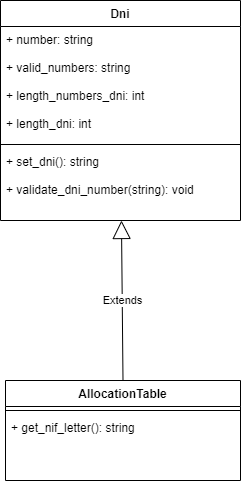

The diagram above was exported from draw.io. Its source (the exported page's mxGraphModel, read from the mxfile embedded in the PNG):
<mxGraphModel dx="1450" dy="536" grid="1" gridSize="10" guides="1" tooltips="1" connect="1" arrows="1" fold="1" page="1" pageScale="1" pageWidth="827" pageHeight="1169" math="0" shadow="0">
  <root>
    <mxCell id="_GwsjGDXH0iEXWiGxSep-0" />
    <mxCell id="_GwsjGDXH0iEXWiGxSep-1" parent="_GwsjGDXH0iEXWiGxSep-0" />
    <mxCell id="_GwsjGDXH0iEXWiGxSep-2" value="Dni" style="swimlane;fontStyle=1;align=center;verticalAlign=top;childLayout=stackLayout;horizontal=1;startSize=26;horizontalStack=0;resizeParent=1;resizeParentMax=0;resizeLast=0;collapsible=1;marginBottom=0;" vertex="1" parent="_GwsjGDXH0iEXWiGxSep-1">
      <mxGeometry x="320" y="40" width="240" height="220" as="geometry" />
    </mxCell>
    <mxCell id="_GwsjGDXH0iEXWiGxSep-3" value="+ number: string&#10;&#10;+ valid_numbers: string&#10;&#10;+ length_numbers_dni: int&#10;&#10;+ length_dni: int&#10;&#10;+ allocation_table: list" style="text;strokeColor=none;fillColor=none;align=left;verticalAlign=top;spacingLeft=4;spacingRight=4;overflow=hidden;rotatable=0;points=[[0,0.5],[1,0.5]];portConstraint=eastwest;" vertex="1" parent="_GwsjGDXH0iEXWiGxSep-2">
      <mxGeometry y="26" width="240" height="114" as="geometry" />
    </mxCell>
    <mxCell id="_GwsjGDXH0iEXWiGxSep-4" value="" style="line;strokeWidth=1;fillColor=none;align=left;verticalAlign=middle;spacingTop=-1;spacingLeft=3;spacingRight=3;rotatable=0;labelPosition=right;points=[];portConstraint=eastwest;" vertex="1" parent="_GwsjGDXH0iEXWiGxSep-2">
      <mxGeometry y="140" width="240" height="8" as="geometry" />
    </mxCell>
    <mxCell id="_GwsjGDXH0iEXWiGxSep-5" value="+ set_dni(): string&#10;&#10;+ validate_dni_number(string): void " style="text;strokeColor=none;fillColor=none;align=left;verticalAlign=top;spacingLeft=4;spacingRight=4;overflow=hidden;rotatable=0;points=[[0,0.5],[1,0.5]];portConstraint=eastwest;" vertex="1" parent="_GwsjGDXH0iEXWiGxSep-2">
      <mxGeometry y="148" width="240" height="72" as="geometry" />
    </mxCell>
    <mxCell id="_GwsjGDXH0iEXWiGxSep-6" value="AllocationTable" style="swimlane;fontStyle=1;align=center;verticalAlign=top;childLayout=stackLayout;horizontal=1;startSize=26;horizontalStack=0;resizeParent=1;resizeParentMax=0;resizeLast=0;collapsible=1;marginBottom=0;" vertex="1" parent="_GwsjGDXH0iEXWiGxSep-1">
      <mxGeometry x="325" y="420" width="235" height="100" as="geometry" />
    </mxCell>
    <mxCell id="_GwsjGDXH0iEXWiGxSep-8" value="" style="line;strokeWidth=1;fillColor=none;align=left;verticalAlign=middle;spacingTop=-1;spacingLeft=3;spacingRight=3;rotatable=0;labelPosition=right;points=[];portConstraint=eastwest;" vertex="1" parent="_GwsjGDXH0iEXWiGxSep-6">
      <mxGeometry y="26" width="235" height="8" as="geometry" />
    </mxCell>
    <mxCell id="_GwsjGDXH0iEXWiGxSep-9" value="+ get_nif_letter(): string" style="text;strokeColor=none;fillColor=none;align=left;verticalAlign=top;spacingLeft=4;spacingRight=4;overflow=hidden;rotatable=0;points=[[0,0.5],[1,0.5]];portConstraint=eastwest;" vertex="1" parent="_GwsjGDXH0iEXWiGxSep-6">
      <mxGeometry y="34" width="235" height="66" as="geometry" />
    </mxCell>
    <mxCell id="_GwsjGDXH0iEXWiGxSep-11" value="Extends" style="endArrow=block;endSize=16;endFill=0;html=1;exitX=0.5;exitY=0;exitDx=0;exitDy=0;entryX=0.504;entryY=1;entryDx=0;entryDy=0;entryPerimeter=0;" edge="1" parent="_GwsjGDXH0iEXWiGxSep-1" source="_GwsjGDXH0iEXWiGxSep-6" target="_GwsjGDXH0iEXWiGxSep-5">
      <mxGeometry width="160" relative="1" as="geometry">
        <mxPoint x="600" y="310" as="sourcePoint" />
        <mxPoint x="760" y="310" as="targetPoint" />
      </mxGeometry>
    </mxCell>
  </root>
</mxGraphModel>